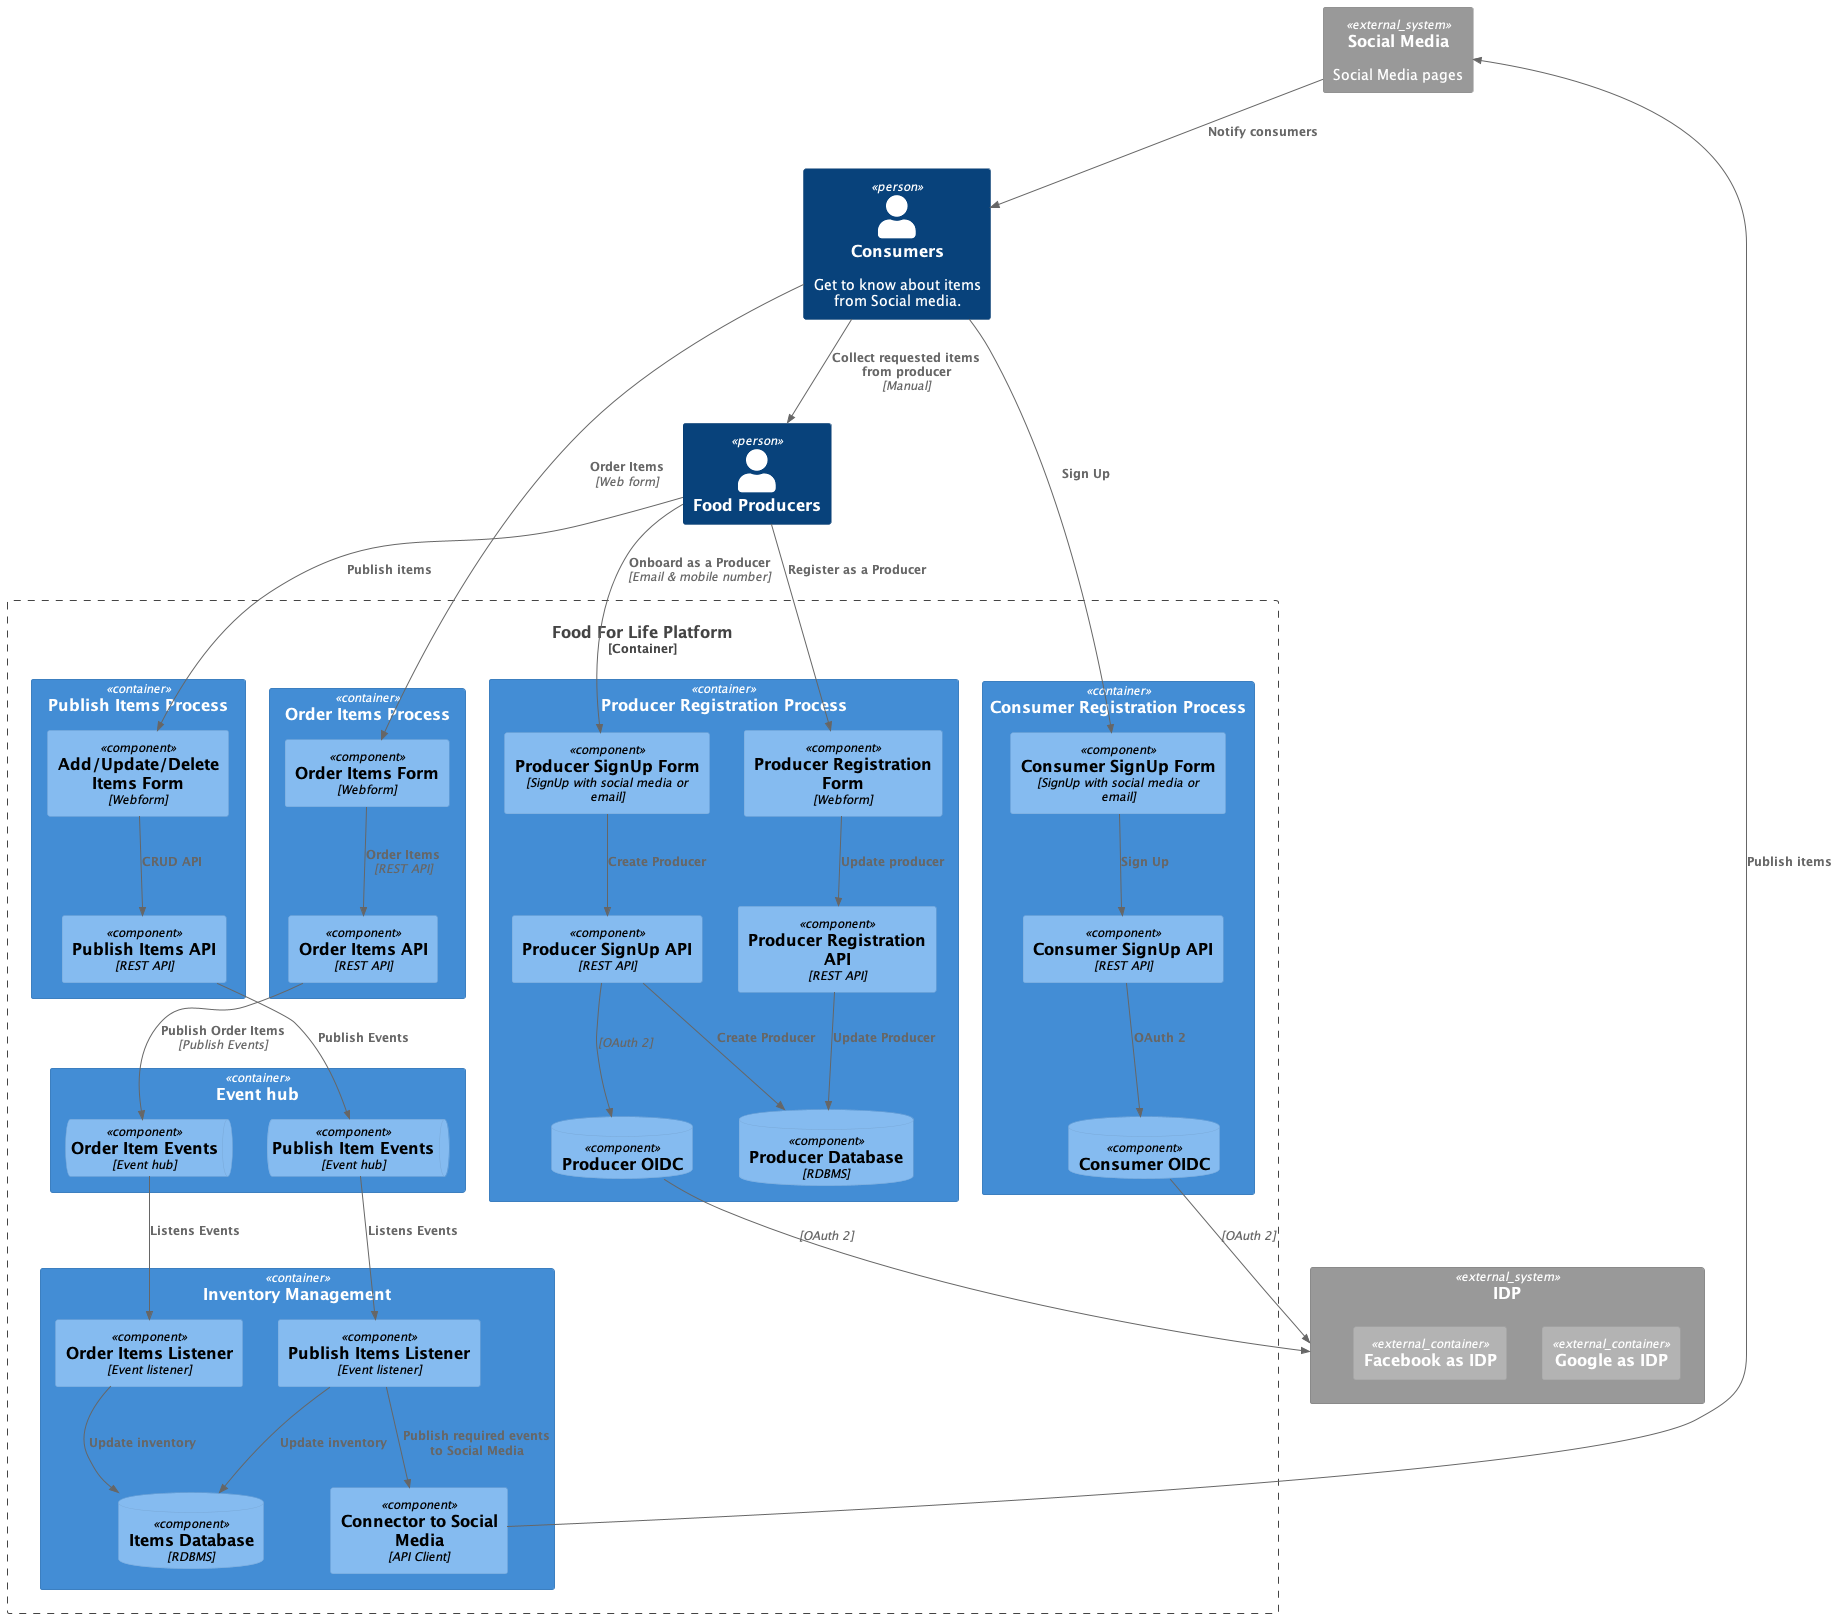

The diagram above was rendered by PlantUML. Its source (embedded in the PNG):
@startuml c4-component-diagram

!include https://raw.githubusercontent.com/plantuml-stdlib/C4-PlantUML/master/C4_Component.puml

Person(producers, "Food Producers", "")

Container_Boundary(foodForLife, "Food For Life Platform") {
    Container(producerRegistartion, "Producer Registration Process") {
        Component(producerRegistrationForm, "Producer Registration Form", "Webform")
        Component(producerRegistrationApi, "Producer Registration API", "REST API")
        ComponentDb(producerOidc, "Producer OIDC")
        Component(producerSignupForm, "Producer SignUp Form", "SignUp with social media or email")
        Component(producerSignupApi, "Producer SignUp API", "REST API")
        ComponentDb(producerDB, "Producer Database", "RDBMS")
    }
    Container(publishItems, "Publish Items Process") {
        Component(addItemForm, "Add/Update/Delete Items Form", "Webform")
        Component(publishItemAPI, "Publish Items API", "REST API")
    }

    Container(cosumerRegistartion, "Consumer Registration Process") {
        Component(consumerSignupForm, "Consumer SignUp Form", "SignUp with social media or email")
        Component(consumerSignupApi, "Consumer SignUp API", "REST API")
        ComponentDb(consumerOidc, "Consumer OIDC")
    }

    Container(orderItems, "Order Items Process") {
        Component(orderItemForm, "Order Items Form", "Webform")
        Component(orderItemAPI, "Order Items API", "REST API")
    }

    Container(eventHub, "Event hub") {
        ComponentQueue(itemsQueue, "Publish Item Events", "Event hub")
        ComponentQueue(orderItemsQueue, "Order Item Events", "Event hub")
    }

    Container(inventoryManagement, "Inventory Management") {
        Component(publishItemListener, "Publish Items Listener", "Event listener")
        Component(orderItemsListener, "Order Items Listener", "Event listener")
        ComponentDb(itemsDB, "Items Database", "RDBMS")
        Component(smConnector, "Connector to Social Media", "API Client")
    }

}
System_Ext(idp, "IDP") {
    Container_Ext(googleIdp, "Google as IDP")
    Container_Ext(facebookIdp, "Facebook as IDP")
}
System_Ext(socialMedia, "Social Media", "Social Media pages")
Person(consumers, "Consumers", "Get to know about items from Social media.")

Rel(producers, producerSignupForm, "Onboard as a Producer" , "Email & mobile number")
Rel(producerSignupForm, producerSignupApi, "Create Producer")
Rel(producerSignupApi, producerOidc, "", "OAuth 2")
Rel(producerOidc, idp, "", "OAuth 2")
Rel(producerSignupApi, producerDB, "Create Producer", "")

Rel(producers, producerRegistrationForm, "Register as a Producer")
Rel(producerRegistrationForm, producerRegistrationApi, "Update producer")
Rel(producerRegistrationApi, producerDB, "Update Producer", "")

Rel(producers, addItemForm, "Publish items")
Rel(addItemForm, publishItemAPI, "CRUD API")
Rel(publishItemAPI, itemsQueue, "Publish Events")
Rel(itemsQueue, publishItemListener, "Listens Events")
Rel(publishItemListener, itemsDB, "Update inventory")
Rel(publishItemListener, smConnector, "Publish required events to Social Media")

Rel(smConnector, socialMedia, "Publish items")
Rel(socialMedia, consumers, "Notify consumers")

Rel(consumers, consumerSignupForm, "Sign Up")
Rel(consumerSignupForm, consumerSignupApi, "Sign Up")
Rel(consumerSignupApi, consumerOidc, "OAuth 2")
Rel(consumerOidc, idp, "", "OAuth 2")

Rel(consumers, orderItemForm, "Order Items", "Web form")
Rel(orderItemForm, orderItemAPI, "Order Items", "REST API")
Rel(orderItemAPI, orderItemsQueue, "Publish Order Items", "Publish Events")
Rel(orderItemsQueue, orderItemsListener, "Listens Events")
Rel(orderItemsListener, itemsDB, "Update inventory")

Rel(consumers, producers, "Collect requested items from producer", "Manual")

@enduml